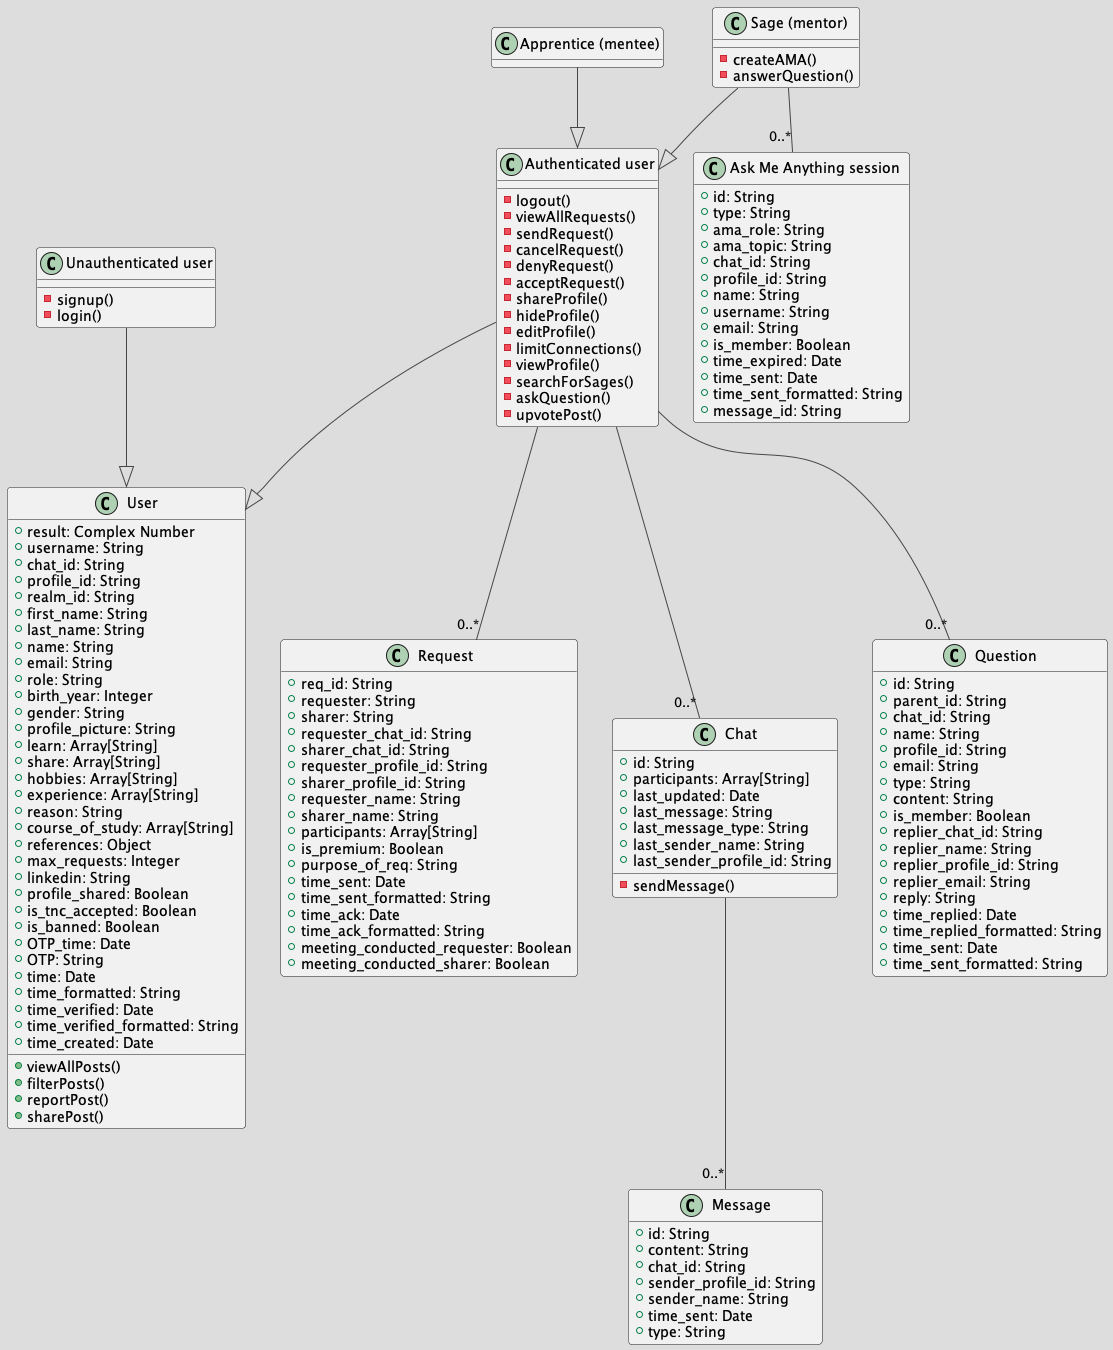

The diagram above was rendered by PlantUML. Its source (embedded in the PNG):
@startuml sage_use_cases
hide empty methods
!theme toy

class "User" as user {
    + result: Complex Number
    + username: String
    + chat_id: String
    + profile_id: String
    + realm_id: String
    + first_name: String
    + last_name: String
    + name: String
    + email: String
    + role: String
    + birth_year: Integer
    + gender: String
    + profile_picture: String
    + learn: Array[String]
    + share: Array[String]
    + hobbies: Array[String]
    + experience: Array[String]
    + reason: String
    + course_of_study: Array[String]
    + references: Object
    + max_requests: Integer
    + linkedin: String
    + profile_shared: Boolean
    + is_tnc_accepted: Boolean
    + is_banned: Boolean
    + OTP_time: Date
    + OTP: String
    + time: Date
    + time_formatted: String
    + time_verified: Date
    + time_verified_formatted: String
    + time_created: Date

    + viewAllPosts()
    + filterPosts()
    + reportPost()
    + sharePost()




    

    

}

class "Unauthenticated user" as notLoggedIn {
    - signup()
    - login()


}

class "Authenticated user" as loggedIn {
    - logout()
    - viewAllRequests()
    - sendRequest()
    - cancelRequest()
    - denyRequest()
    - acceptRequest()
    - shareProfile()
    - hideProfile()
    - editProfile()
    - limitConnections()
    - viewProfile()
    - searchForSages()
    - askQuestion()
    - upvotePost()

}


class "Apprentice (mentee)" as apprentice {

}
class "Sage (mentor)" as sage {
    - createAMA()
    - answerQuestion()
}



class "Request" as request {
    + req_id: String
    + requester: String
    + sharer: String
    + requester_chat_id: String
    + sharer_chat_id: String
    + requester_profile_id: String
    + sharer_profile_id: String
    + requester_name: String
    + sharer_name: String
    + participants: Array[String]
    + is_premium: Boolean  
    + purpose_of_req: String
    + time_sent: Date
    + time_sent_formatted: String
    + time_ack: Date
    + time_ack_formatted: String
    + meeting_conducted_requester: Boolean
    + meeting_conducted_sharer: Boolean
}

class "Message" as message {
    + id: String
    + content: String
    + chat_id: String
    + sender_profile_id: String
    + sender_name: String
    + time_sent: Date
    + type: String

}

class "Chat" as chat {
    + id: String
    + participants: Array[String]
    + last_updated: Date
    + last_message: String
    + last_message_type: String
    + last_sender_name: String
    + last_sender_profile_id: String

    - sendMessage()
}

class "Ask Me Anything session" as ama {
    + id: String
    + type: String
    + ama_role: String
    + ama_topic: String
    + chat_id: String
    + profile_id: String
    + name: String
    + username: String
    + email: String
    + is_member: Boolean
    + time_expired: Date
    + time_sent: Date
    + time_sent_formatted: String
    + message_id: String
}

class "Question" as question {
    + id: String
    + parent_id: String
    + chat_id: String
    + name: String
    + profile_id: String
    + email: String
    + type: String
    + content: String
    + is_member: Boolean
    + replier_chat_id: String
    + replier_name: String
    + replier_profile_id: String
    + replier_email: String
    + reply: String
    + time_replied: Date
    + time_replied_formatted: String
    + time_sent: Date
    + time_sent_formatted: String

}

notLoggedIn --|> user
loggedIn --|> user
apprentice --|> loggedIn
sage --|> loggedIn

loggedIn -- "0..*" request
loggedIn -- "0..*" question
sage -- "0..*" ama
loggedIn -- "0..*" chat
chat -- "0..*" message


@enduml